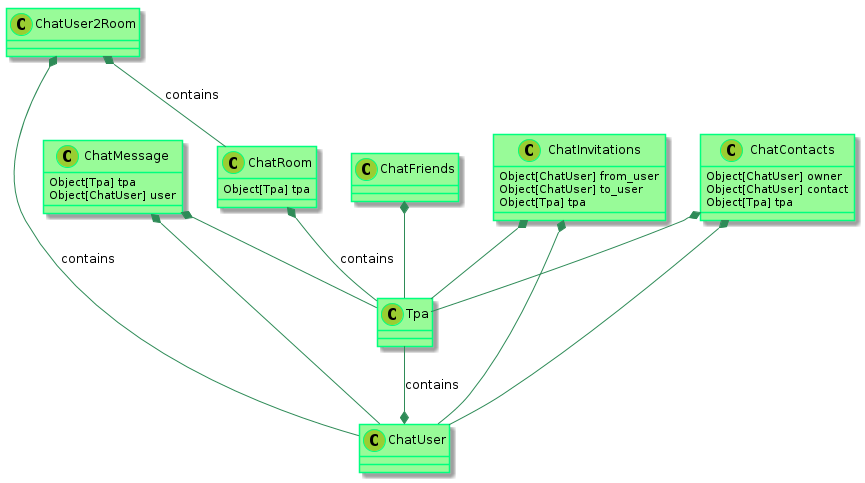

The diagram above was rendered by PlantUML. Its source (embedded in the PNG):
@startuml

    skinparam class {
            BackgroundColor PaleGreen
            ArrowColor SeaGreen
            BorderColor SpringGreen
    }
    skinparam stereotypeCBackgroundColor YellowGreen

    Tpa --* ChatUser : contains
    ChatRoom *-- Tpa : contains
    ChatUser2Room *-- ChatUser : contains
    ChatUser2Room *-- ChatRoom : contains
    ChatMessage *-- ChatUser
    ChatMessage *-- Tpa
    ChatInvitations *-- Tpa
    ChatInvitations *-- ChatUser
    ChatContacts *-- ChatUser
    ChatContacts *-- Tpa
    ChatFriends *-- Tpa

    class ChatInvitations {
      Object[ChatUser] from_user
      Object[ChatUser] to_user
      Object[Tpa] tpa
    }

    class ChatContacts {
      Object[ChatUser] owner
      Object[ChatUser] contact
      Object[Tpa] tpa
    }


    class ChatRoom {
        Object[Tpa] tpa
    }

    class ChatMessage {
        Object[Tpa] tpa
        Object[ChatUser] user
    }



@enduml